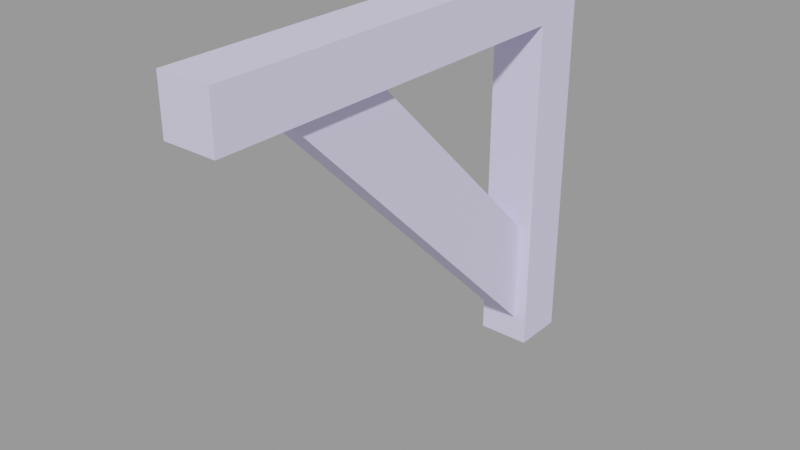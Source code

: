 # Source: wood_support001.blend  (saved by Blender 2.92.15; exported with 4.5.12 LTS)
import bpy
from mathutils import Matrix  # noqa: F401  (used for matrix-valued properties, if any)

bpy.ops.wm.read_factory_settings(use_empty=True)
scene = bpy.context.scene
scene.name = 'wood_support001.qc'

# ---- collections
col_wood_support001 = bpy.data.collections.new('wood_support001'); scene.collection.children.link(col_wood_support001)

# ---- materials (node trees are filled in below, after node groups)
mat_rafters001 = bpy.data.materials.new('rafters001')
mat_rafters001.use_transparent_shadow = False
mat_rafters001.diffuse_color = (0.7477, 0.7027, 0.9814, 1.0)

# ---- material node trees

# ---- meshes
me_wood_support001_reference = bpy.data.meshes.new('wood_support001_reference')
me_wood_support001_reference.from_pydata([(4.0, -8.0, -8.0), (-4.0, -8.0, -8.0), (4.0, -8.0, -60.0), (-4.0, -8.0, -60.0), (-2.0, -56.0, -8.0), (-2.0, -40.0, -8.0), (-2.0, -8.0, -56.0), (-2.0, -8.0, -40.0), (2.0, -56.0, -8.0), (2.0, -8.0, -56.0), (2.0, -40.0, -8.0), (2.0, -8.0, -40.0), (4.0, -68.0, -3e-06), (-4.0, -68.0, -3e-06), (4.0, -68.0, -8.0), (-4.0, -68.0, -8.0), (-4.0, 0.0, -8.0), (4.0, 1e-06, -8.0), (-4.0, 0.0, 0.0), (4.0, 0.0, 0.0), (-4.0, 2e-06, -60.0), (4.0, 3e-06, -60.0)], [], [(0, 1, 2), (1, 3, 2), (4, 5, 6), (5, 7, 6), (8, 4, 9), (4, 6, 9), (8, 9, 10), (10, 9, 11), (5, 10, 7), (10, 11, 7), (12, 13, 14), (13, 15, 14), (16, 17, 15), (17, 14, 15), (15, 13, 16), (13, 18, 16), (13, 12, 18), (12, 19, 18), (17, 19, 14), (19, 12, 14), (20, 21, 3), (21, 2, 3), (1, 16, 3), (16, 20, 3), (2, 21, 0), (21, 17, 0)])
me_wood_support001_reference.polygons.foreach_set('use_smooth', [True] * 26)
_k = set([(0, 2), (0, 21), (1, 2), (1, 3), (2, 3), (2, 21), (3, 20), (3, 21), (4, 6), (4, 9), (5, 6), (5, 7), (7, 10), (8, 9), (10, 11), (12, 13), (12, 14), (12, 18), (12, 19), (13, 15), (13, 16), (13, 18), (14, 15), (14, 17), (14, 19), (15, 16), (15, 17)])
me_wood_support001_reference.attributes.new('sharp_edge', 'BOOLEAN', 'EDGE').data.foreach_set('value', [ (min(e.vertices), max(e.vertices)) in _k for e in me_wood_support001_reference.edges])
_uv = me_wood_support001_reference.uv_layers.new(name='UVMap')
_uv.uv.foreach_set('vector', [0.6458, 0.5615, 0.6458, 0.5029, 0.2648, 0.5615, 0.6458, 0.5029, 0.2648, 0.5029, 0.2648, 0.5615, 0.2889, 0.72, 0.3391, 0.6491, 0.5901, 0.72, 0.3391, 0.6491, 0.5399, 0.6491, 0.5901, 0.72, 0.2889, 0.7451, 0.2889, 0.72, 0.5901, 0.7451, 0.2889, 0.72, 0.5901, 0.72, 0.5901, 0.7451, 0.6933, 0.6272, 0.9944, 0.6272, 0.7435, 0.5563, 0.7435, 0.5563, 0.9944, 0.6272, 0.9443, 0.5563, 0.7435, 0.5312, 0.7435, 0.5563, 0.9443, 0.5312, 0.7435, 0.5563, 0.9443, 0.5563, 0.9443, 0.5312, 0.3545, 0.2479, 0.3545, 0.2914, 0.398, 0.2479, 0.3545, 0.2914, 0.398, 0.2914, 0.398, 0.2479, 0.7676, 0.2914, 0.7676, 0.2479, 0.398, 0.2914, 0.7676, 0.2479, 0.398, 0.2479, 0.398, 0.2914, 0.398, 0.2914, 0.398, 0.3349, 0.7676, 0.2914, 0.398, 0.3349, 0.7676, 0.3349, 0.7676, 0.2914, 0.398, 0.3784, 0.398, 0.3349, 0.7676, 0.3784, 0.398, 0.3349, 0.7676, 0.3349, 0.7676, 0.3784, 0.7676, 0.2914, 0.7676, 0.3349, 0.398, 0.2914, 0.7676, 0.3349, 0.398, 0.3349, 0.398, 0.2914, 0.2062, 0.5029, 0.2062, 0.5615, 0.2648, 0.5029, 0.2062, 0.5615, 0.2648, 0.5615, 0.2648, 0.5029, 0.6458, 0.5029, 0.6458, 0.4442, 0.2648, 0.5029, 0.6458, 0.4442, 0.2648, 0.4442, 0.2648, 0.5029, 0.2648, 0.5615, 0.2648, 0.6201, 0.6458, 0.5615, 0.2648, 0.6201, 0.6458, 0.6201, 0.6458, 0.5615])
me_wood_support001_reference.materials.append(mat_rafters001)
me_wood_support001_reference.use_remesh_fix_poles = True
me_wood_support001_reference.use_remesh_preserve_attributes = False
me_wood_support001_reference.use_mirror_vertex_groups = False
me_wood_support001_reference.update()
me_wood_support001_reference.normals_split_custom_set([tuple(v) for v in zip(*[iter([0.0, -1.0, -5.502e-08, 0.0, -1.0, -5.502e-08, 0.0, -1.0, -5.502e-08, 1.192e-07, -1.0, -3.668e-08, 1.192e-07, -1.0, -3.668e-08, 1.192e-07, -1.0, -3.668e-08, -1.0, -7.947e-08, 2.484e-09, -1.0, -7.947e-08, 2.484e-09, -1.0, -7.947e-08, 2.484e-09, -1.0, -4.47e-08, 0.0, -1.0, -4.47e-08, 0.0, -1.0, -4.47e-08, 0.0, 0.0, -0.7071, -0.7071, 0.0, -0.7071, -0.7071, 0.0, -0.7071, -0.7071, 0.0, -0.7071, -0.7071, 0.0, -0.7071, -0.7071, 0.0, -0.7071, -0.7071, 1.0, -1.987e-08, -3.974e-08, 1.0, 6.195e-08, -9.985e-09, 1.0, -1.072e-08, -3.641e-08, 1.0, -1.072e-08, -3.641e-08, 1.0, 6.195e-08, -9.985e-09, 1.0, 8.941e-08, 0.0, 0.0, 0.7071, 0.7071, 0.0, 0.7071, 0.7071, 0.0, 0.7071, 0.7071, -4.215e-07, 0.7071, 0.7071, -4.215e-07, 0.7071, 0.7071, -4.215e-07, 0.7071, 0.7071, 0.0, -1.0, 0.0, 0.0, -1.0, 0.0, 0.0, -1.0, 0.0, 0.0, -1.0, 0.0, 0.0, -1.0, 0.0, 0.0, -1.0, 0.0, 0.0, 4.207e-08, -1.0, 0.0, 4.207e-08, -1.0, 0.0, 4.207e-08, -1.0, 0.0, 4.207e-08, -1.0, 0.0, 4.207e-08, -1.0, 0.0, 4.207e-08, -1.0, -1.0, -4.909e-08, 0.0, -1.0, -4.909e-08, 0.0, -1.0, -4.909e-08, 0.0, -1.0, -4.207e-08, 0.0, -1.0, -4.207e-08, 0.0, -1.0, -4.207e-08, 0.0, 0.0, -4.412e-08, 1.0, 0.0, -4.412e-08, 1.0, 0.0, -4.412e-08, 1.0, 0.0, -4.412e-08, 1.0, 0.0, -4.412e-08, 1.0, 0.0, -4.412e-08, 1.0, 1.0, 4.207e-08, 0.0, 1.0, 4.207e-08, 0.0, 1.0, 4.207e-08, 0.0, 1.0, 4.207e-08, 0.0, 1.0, 4.207e-08, 0.0, 1.0, 4.207e-08, 0.0, 0.0, 0.0, -1.0, 0.0, 0.0, -1.0, 0.0, 0.0, -1.0, 1.192e-07, 0.0, -1.0, 1.192e-07, 0.0, -1.0, 1.192e-07, 0.0, -1.0, -1.0, 0.0, 0.0, -1.0, 0.0, 0.0, -1.0, 0.0, 0.0, -1.0, 0.0, 0.0, -1.0, 0.0, 0.0, -1.0, 0.0, 0.0, 1.0, 0.0, 0.0, 1.0, 0.0, 0.0, 1.0, 0.0, 0.0, 1.0, 0.0, 0.0, 1.0, 0.0, 0.0, 1.0, 0.0, 0.0])] * 3)])
arm_wood_support001_qc_skeleton = bpy.data.armatures.new('wood_support001.qc_skeleton')  # bones are not reproduced

# ---- objects
ob_wood_support001_qc_skeleton = bpy.data.objects.new('wood_support001.qc_skeleton', arm_wood_support001_qc_skeleton)
ob_wood_support001_reference = bpy.data.objects.new('wood_support001_reference', me_wood_support001_reference)

# ---- transforms, parenting, visibility, modifiers, constraints
ob_wood_support001_qc_skeleton.location = (0.0, 0.0, 0.0)
ob_wood_support001_qc_skeleton.show_in_front = True
ob_wood_support001_qc_skeleton.lineart.crease_threshold = 0.0
ob_wood_support001_reference.parent = ob_wood_support001_qc_skeleton
ob_wood_support001_reference.location = (0.0, 0.0, 0.0)
ob_wood_support001_reference.lineart.crease_threshold = 0.0
_vg = ob_wood_support001_reference.vertex_groups.new(name='static_prop')
_vg.add([0, 1, 2, 3, 4, 5, 6, 7, 8, 9, 10, 11, 12, 13, 14, 15, 16, 17, 18, 19, 20, 21], 1.0, 'REPLACE')
_m = ob_wood_support001_reference.modifiers.new('Armature', 'ARMATURE')
_m.object = ob_wood_support001_qc_skeleton

# ---- collection membership
scene.collection.objects.link(ob_wood_support001_qc_skeleton)
scene.collection.objects.link(ob_wood_support001_reference)
col_wood_support001.objects.link(ob_wood_support001_qc_skeleton)
col_wood_support001.objects.link(ob_wood_support001_reference)

# ---- scene / render settings (as saved in the file)
scene.frame_start = 1; scene.frame_end = 250; scene.frame_set(0)
scene.render.engine = 'BLENDER_EEVEE_NEXT'
scene.cycles.use_denoising = False
scene.cycles.samples = 128
scene.cycles.sampling_pattern = 'TABULATED_SOBOL'
scene.cycles.use_adaptive_sampling = False
scene.cycles.use_light_tree = False
scene.view_settings.view_transform = 'Filmic'
bpy.context.view_layer.update()

# ---- added for rendering (the .blend has no active camera and no usable light): camera, sun + grey world if the file has none
cam_auto = bpy.data.cameras.new('AutoCamera')
cam_auto.lens = 50.0
cam_auto.sensor_width = 36.0
cam_auto.clip_end = 1478.25
ob_auto_camera = bpy.data.objects.new('AutoCamera', cam_auto)
scene.collection.objects.link(ob_auto_camera)
ob_auto_camera.location = (84.231, -135.077, 37.3848)
ob_auto_camera.rotation_euler = (1.09748, -7.21219e-08, 0.694738)
scene.camera = ob_auto_camera
light_auto_sun = bpy.data.lights.new('AutoSun', 'SUN')
light_auto_sun.energy = 3.0
light_auto_sun.angle = 0.0523599
ob_auto_sun = bpy.data.objects.new('AutoSun', light_auto_sun)
scene.collection.objects.link(ob_auto_sun)
ob_auto_sun.rotation_euler = (0.872665, 0.174533, 0.523599)
if scene.world is None:
    world_auto = bpy.data.worlds.new('AutoWorld')
    world_auto.color = (0.3, 0.3, 0.3)
    scene.world = world_auto
bpy.context.view_layer.update()
